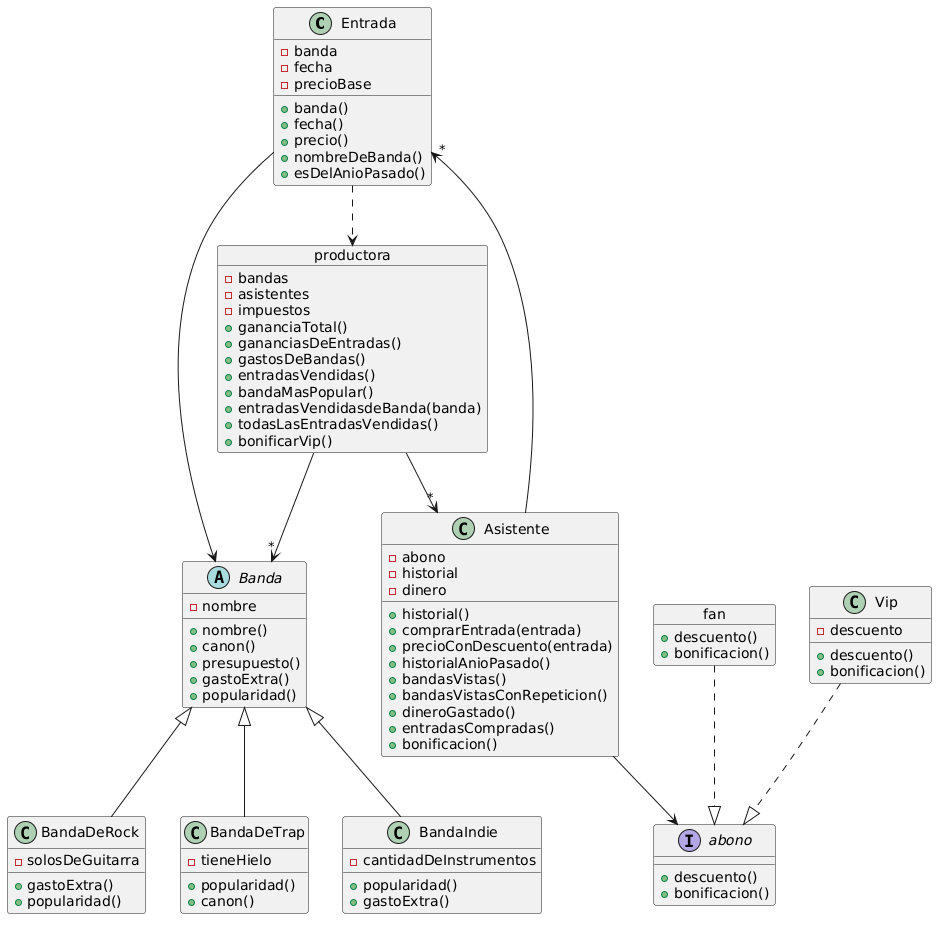

The diagram above was rendered by PlantUML. Its source (embedded in the PNG):
@startuml
class Entrada{
    -banda
    -fecha
    -precioBase
    
    +banda()
    +fecha()
    +precio()
    +nombreDeBanda()
    +esDelAnioPasado()
}

class Asistente{
    -abono
    -historial
    -dinero
    +historial()
    +comprarEntrada(entrada)
    +precioConDescuento(entrada)
    +historialAnioPasado()
    +bandasVistas()
    +bandasVistasConRepeticion()
    +dineroGastado()
    +entradasCompradas()
    +bonificacion()
}

object fan{
    +descuento()
    +bonificacion()
}

class Vip{
    -descuento
    +descuento()
    +bonificacion()
}
interface abono{
    +descuento()
    +bonificacion()
}

abstract class Banda{
    -nombre
    +nombre()
    +canon()
    +presupuesto()
    +gastoExtra()
    +popularidad()
}

class BandaDeRock{
    -solosDeGuitarra
    +gastoExtra()
    +popularidad()
}

class BandaDeTrap{
    -tieneHielo
    +popularidad()
    +canon()
}

class BandaIndie{
    -cantidadDeInstrumentos
    +popularidad()
    +gastoExtra()
}

object productora{
    -bandas
    -asistentes
    -impuestos
    +gananciaTotal()
    +gananciasDeEntradas()
    +gastosDeBandas()
    +entradasVendidas()
    +bandaMasPopular()
    +entradasVendidasdeBanda(banda)
    +todasLasEntradasVendidas()
    +bonificarVip()
}

BandaDeRock -up-|> Banda
BandaDeTrap -up-|> Banda
BandaIndie -up-|> Banda

fan .down.|> abono
Vip .down.|> abono

Asistente --> abono 
Asistente --> "*" Entrada
Entrada --> Banda
productora --> "*" Banda 
productora --> "*" Asistente
Entrada ..> productora
@enduml